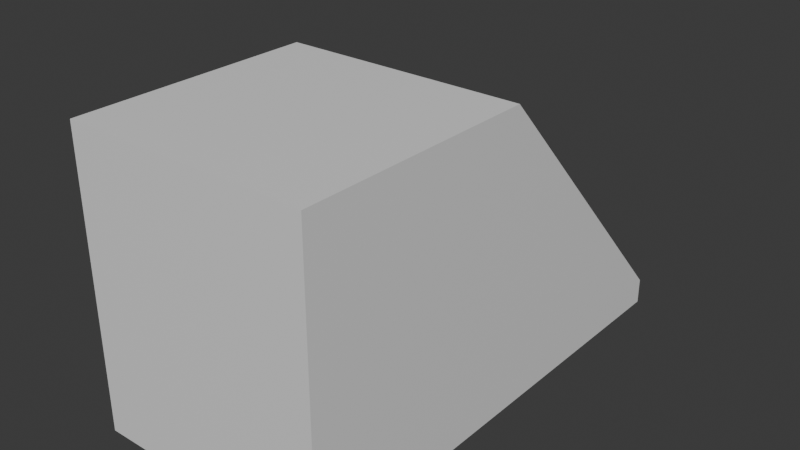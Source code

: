 # Source: Slope45Single2x1.blend  (saved by Blender 5.2.44; exported with 4.5.12 LTS)
import bpy
from mathutils import Matrix  # noqa: F401  (used for matrix-valued properties, if any)

bpy.ops.wm.read_factory_settings(use_empty=True)
scene = bpy.context.scene
scene.name = 'Scene'

# ---- collections
col_collection = bpy.data.collections.new('Collection'); scene.collection.children.link(col_collection)

# ---- materials (node trees are filled in below, after node groups)
mat_default = bpy.data.materials.new('Default')
mat_hasstuds = bpy.data.materials.new('HasStuds')
mat_hasholes = bpy.data.materials.new('HasHoles')

# ---- material node trees
mat_default.use_nodes = True; mat_default.node_tree.nodes.clear()
_N = mat_default.node_tree.nodes; _L = mat_default.node_tree.links
n0 = _N.new('ShaderNodeBsdfPrincipled'); n0.name = 'Principled BSDF'; n0.location = (-200, 100)
n0.inputs[10].default_value = 0.005
n1 = _N.new('ShaderNodeOutputMaterial'); n1.name = 'Material Output'; n1.location = (200, 100)
_L.new(n0.outputs[0], n1.inputs[0])
n1.is_active_output = True
mat_hasstuds.use_nodes = True; mat_hasstuds.node_tree.nodes.clear()
_N = mat_hasstuds.node_tree.nodes; _L = mat_hasstuds.node_tree.links
n0 = _N.new('ShaderNodeBsdfPrincipled'); n0.name = 'Principled BSDF'; n0.location = (-200, 100)
n0.inputs[10].default_value = 0.005
n1 = _N.new('ShaderNodeOutputMaterial'); n1.name = 'Material Output'; n1.location = (200, 100)
_L.new(n0.outputs[0], n1.inputs[0])
n1.is_active_output = True
mat_hasholes.use_nodes = True; mat_hasholes.node_tree.nodes.clear()
_N = mat_hasholes.node_tree.nodes; _L = mat_hasholes.node_tree.links
n0 = _N.new('ShaderNodeBsdfPrincipled'); n0.name = 'Principled BSDF'; n0.location = (-200, 100)
n0.inputs[10].default_value = 0.005
n1 = _N.new('ShaderNodeOutputMaterial'); n1.name = 'Material Output'; n1.location = (200, 100)
_L.new(n0.outputs[0], n1.inputs[0])
n1.is_active_output = True

# ---- world
world_world = bpy.data.worlds.new('World'); scene.world = world_world
world_world.use_nodes = True; world_world.node_tree.nodes.clear()
_N = world_world.node_tree.nodes; _L = world_world.node_tree.links
n0 = _N.new('ShaderNodeOutputWorld'); n0.name = 'World Output'; n0.location = (200, 100)
n1 = _N.new('ShaderNodeBackground'); n1.name = 'Background'; n1.location = (-200, 100)
n1.inputs[0].default_value = (0.05088, 0.05088, 0.05088, 1.0)
_L.new(n1.outputs[0], n0.inputs[0])
n0.is_active_output = True
world_world.color = (0.05088, 0.05088, 0.05088)
world_world.sun_shadow_jitter_overblur = 0.0

# ---- meshes
me_slope45single2x1 = bpy.data.meshes.new('Slope45Single2x1')
me_slope45single2x1.from_pydata([(0.0, 0.0, 0.0), (0.36, 0.0, 0.0), (0.36, 0.36, 0.0), (0.0, 0.36, 0.0), (0.36, 0.72, 0.0), (0.0, 0.72, 0.0), (0.0, 0.0, 0.432), (0.0, 0.36, 0.432), (0.36, 0.36, 0.432), (0.36, 0.0, 0.432), (0.36, 0.72, 0.03825), (0.0, 0.72, 0.03825)], [], [(0, 3, 2, 1), (3, 5, 4, 2), (6, 9, 8, 7), (7, 8, 10, 11), (5, 11, 10, 4), (0, 1, 9, 6), (0, 6, 7, 11, 5), (1, 4, 10, 8, 9)])
me_slope45single2x1.polygons.foreach_set('material_index', [2, 2, 1, 0, 0, 0, 0, 0])
me_slope45single2x1.materials.append(mat_default)
me_slope45single2x1.materials.append(mat_hasstuds)
me_slope45single2x1.materials.append(mat_hasholes)
me_slope45single2x1.update()

# ---- objects
ob_slope45single2x1 = bpy.data.objects.new('Slope45Single2x1', me_slope45single2x1)

# ---- transforms, parenting, visibility, modifiers, constraints
ob_slope45single2x1.location = (0.0, 0.0, 0.0)

# ---- collection membership
col_collection.objects.link(ob_slope45single2x1)

# ---- scene / render settings (as saved in the file)
scene.frame_start = 1; scene.frame_end = 250; scene.frame_set(1)
scene.render.engine = 'BLENDER_EEVEE_NEXT'
scene.render.bake_bias = 0.0
scene.render.bake_samples = 0
scene.render.compositor_device = 'GPU'
scene.eevee.use_volume_custom_range = False
scene.eevee.fast_gi_thickness_near = 0.1
scene.eevee.fast_gi_thickness_far = 0.0
scene.eevee.ray_tracing_options.screen_trace_thickness = 0.1
bpy.context.view_layer.update()

# ---- added for rendering (the .blend has no active camera and no usable light): camera, sun
cam_auto = bpy.data.cameras.new('AutoCamera')
cam_auto.lens = 50.0
cam_auto.sensor_width = 36.0
cam_auto.clip_end = 1000.0
ob_auto_camera = bpy.data.objects.new('AutoCamera', cam_auto)
scene.collection.objects.link(ob_auto_camera)
ob_auto_camera.location = (1.02526, -0.654317, 0.892212)
ob_auto_camera.rotation_euler = (1.09748, -7.21219e-08, 0.694738)
scene.camera = ob_auto_camera
light_auto_sun = bpy.data.lights.new('AutoSun', 'SUN')
light_auto_sun.energy = 3.0
light_auto_sun.angle = 0.0523599
ob_auto_sun = bpy.data.objects.new('AutoSun', light_auto_sun)
scene.collection.objects.link(ob_auto_sun)
ob_auto_sun.rotation_euler = (0.872665, 0.174533, 0.523599)
bpy.context.view_layer.update()
